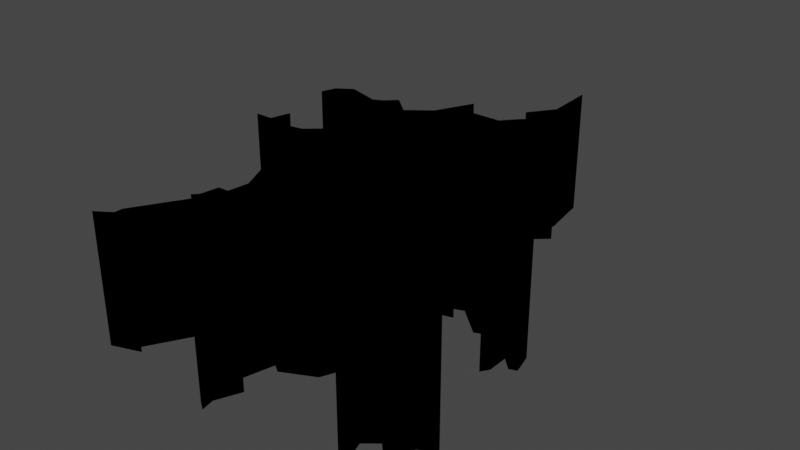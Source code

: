 # Source: GroundCrack.blend  (saved by Blender 3.3.6; exported with 4.5.12 LTS)
import bpy
from mathutils import Matrix  # noqa: F401  (used for matrix-valued properties, if any)

bpy.ops.wm.read_factory_settings(use_empty=True)
scene = bpy.context.scene
scene.name = 'Scene'

# ---- collections
col_collection = bpy.data.collections.new('Collection'); scene.collection.children.link(col_collection)
col_craquelure_svg = bpy.data.collections.new('craquelure.svg'); scene.collection.children.link(col_craquelure_svg)

# ---- materials (node trees are filled in below, after node groups)
mat_svgmat_001 = bpy.data.materials.new('SVGMat.001')
mat_svgmat_001.use_transparent_shadow = False
mat_svgmat_001.diffuse_color = (0.0, 0.0, 0.0, 1.0)

# ---- material node trees

# ---- world
world_world = bpy.data.worlds.new('World'); scene.world = world_world
world_world.use_nodes = True; world_world.node_tree.nodes.clear()
_N = world_world.node_tree.nodes; _L = world_world.node_tree.links
n0 = _N.new('ShaderNodeOutputWorld'); n0.name = 'World Output'; n0.location = (300, 300)
n1 = _N.new('ShaderNodeBackground'); n1.name = 'Background'; n1.location = (10, 300)
n1.inputs[0].default_value = (0.05088, 0.05088, 0.05088, 1.0)
_L.new(n1.outputs[0], n0.inputs[0])
n0.is_active_output = True
world_world.color = (0.05088, 0.05088, 0.05088)
world_world.use_sun_shadow = False
world_world.sun_shadow_jitter_overblur = 0.0

# ---- meshes
me_groundcrackwalls = bpy.data.meshes.new('GroundCrackWalls')
me_groundcrackwalls.from_pydata([(0.01075, 0.08396, 0.0), (0.004118, 0.07451, 0.0), (0.005971, 0.06778, 0.0), (-0.01011, 0.06225, 0.0), (-0.03744, 0.05545, 0.0), (-0.04162, 0.05162, 0.0), (-0.06122, 0.04894, 0.0), (-0.03095, 0.04032, 0.0), (-0.03319, 0.04054, 0.0), (-0.0349, 0.04098, 0.0), (-0.03553, 0.0402, 0.0), (-0.03016, 0.02994, 0.0), (-0.02466, 0.02017, 0.0), (-0.04512, 0.01391, 0.0), (-0.05458, 0.01211, 0.0), (-0.05359, 0.008238, 0.0), (-0.04131, 0.01014, 0.0), (-0.03089, 0.01582, 0.0), (-0.02716, 0.01485, 0.0), (-0.03564, -0.001229, 0.0), (-0.04132, -0.005972, 0.0), (-0.03474, -0.01159, 0.0), (-0.02712, -0.02774, 0.0), (-0.02806, -0.03524, 0.0), (-0.03185, -0.03532, 0.0), (-0.03281, -0.04191, 0.0), (-0.03464, -0.04381, 0.0), (-0.03185, -0.04477, 0.0), (-0.0423, -0.06281, 0.0), (-0.0423, -0.06562, 0.0), (-0.04773, -0.06928, 0.0), (-0.03755, -0.06561, 0.0), (-0.0403, -0.06465, 0.0), (-0.02906, -0.04489, 0.0), (-0.02764, -0.04442, 0.0), (-0.02522, -0.04381, 0.0), (-0.02253, -0.03779, 0.0), (-0.02138, -0.03547, 0.0), (-0.01385, -0.04948, 0.0), (-0.01109, -0.0477, 0.0), (-0.01107, -0.05141, 0.0), (-0.007252, -0.04767, 0.0), (-0.004358, -0.07123, 0.0), (-0.001585, -0.0731, 0.0), (-0.002503, -0.06844, 0.0), (-0.004365, -0.05606, 0.0), (-0.001529, -0.04484, 0.0), (0.01547, -0.03439, 0.0), (0.02472, -0.03902, 0.0), (0.02038, -0.03633, 0.0), (0.02064, -0.0358, 0.0), (0.04146, -0.05947, 0.0), (0.0419, -0.06201, 0.0), (0.04663, -0.05244, 0.0), (0.04845, -0.05432, 0.0), (0.05993, -0.05984, 0.0), (0.05527, -0.04855, 0.0), (0.06073, -0.04579, 0.0), (0.05429, -0.04668, 0.0), (0.02305, -0.008837, 0.0), (0.0146, -0.02764, 0.0), (0.007022, -0.03148, 0.0), (0.006981, -0.02111, 0.0), (0.009706, -0.02106, 0.0), (0.01074, -0.0002593, 0.0), (0.02243, 0.0106, 0.0), (0.03142, 0.008378, 0.0), (0.03349, 0.008253, 0.0), (0.0401, 0.01014, 0.0), (0.042, 0.01487, 0.0), (0.04662, 0.006577, 0.0), (0.05336, 0.006154, 0.0), (0.04289, 0.01601, 0.0), (0.04006, 0.0204, 0.0), (0.03726, 0.01391, 0.0), (0.03261, 0.01111, 0.0), (0.02668, 0.01586, 0.0), (0.02047, 0.0183, 0.0), (0.01739, 0.01586, 0.0), (0.004196, 0.01871, 0.0), (0.008795, 0.02618, 0.0), (0.007367, 0.03283, 0.0), (0.002293, 0.05543, 0.0), (0.0117, 0.04328, 0.0), (0.004132, 0.05841, 0.0), (0.007947, 0.07549, 0.0), (0.01161, 0.08215, 0.0), (0.0126, 0.08421, 0.0), (0.009903, 0.1024, 0.0), (0.0173, 0.07538, 0.0), (0.006537, 0.07365, 0.0), (0.01259, 0.07351, 0.0), (0.007914, 0.06695, 0.0), (-0.01482, 0.06976, 0.0), (-0.02145, 0.05557, 0.0), (0.001343, 0.06225, 0.0), (-0.02997, 0.04894, 0.0), (-0.03789, 0.05526, 0.0), (-0.04513, 0.0499, 0.0), (-0.05742, 0.05367, 0.0), (-0.0385, 0.05179, 0.0), (-0.03064, 0.04694, 0.0), (0.0117, 0.04516, 0.0), (-0.06315, 0.04985, 0.0), (-0.05742, 0.05085, 0.0), (-0.0451, 0.04705, 0.0), (-0.04037, 0.04894, 0.0), (-0.06495, 0.0443, 0.0), (-0.02524, 0.0442, 0.0), (-0.02993, 0.04048, 0.0), (0.02402, 0.04231, 0.0), (0.02297, 0.04047, 0.0), (-0.03586, 0.04148, 0.0), (0.03296, 0.03063, 0.0), (-0.02996, 0.02718, 0.0), (0.02212, 0.01952, 0.0), (0.01839, 0.01389, 0.0), (0.02306, 0.01575, 0.0), (-0.05837, 0.02142, 0.0), (-0.06025, 0.01398, 0.0), (-0.06689, 0.01392, 0.0), (-0.06129, 0.01016, 0.0), (0.02284, 0.01011, 0.0), (0.008879, 0.006335, 0.0), (0.03276, 0.007188, 0.0), (0.05242, 0.000862, 0.0), (0.05479, 0.00056, 0.0), (0.04867, 0.001596, 0.0), (0.05247, -0.002174, 0.0), (0.05513, -0.001263, 0.0), (0.04674, -0.008732, 0.0), (0.002259, -0.003132, 0.0), (0.04867, -0.005876, 0.0), (0.03723, -0.03716, 0.0), (0.009345, -0.02006, 0.0), (0.024, -0.0316, 0.0), (0.02731, -0.03508, 0.0), (0.01512, -0.03519, 0.0), (0.01927, -0.03818, 0.0), (0.01263, -0.041, 0.0), (0.03542, -0.04387, 0.0), (0.05146, -0.05045, 0.0), (0.001281, -0.04667, 0.0), (0.04484, -0.05139, 0.0), (0.06085, -0.04575, 0.0), (0.05337, -0.0514, 0.0), (0.0552, -0.05507, 0.0), (0.0392, -0.05426, 0.0), (0.04206, -0.05619, 0.0), (-0.007207, -0.059, 0.0), (0.04057, -0.05705, 0.0), (0.001219, -0.05991, 0.0), (0.04385, -0.0618, 0.0), (0.0534, -0.05998, 0.0), (-0.001606, -0.06183, 0.0), (0.04201, -0.0646, 0.0), (0.01075, 0.08396, -0.2285), (0.004118, 0.07451, -0.2285), (0.005971, 0.06778, -0.2285), (-0.01011, 0.06225, -0.2285), (-0.03744, 0.05545, -0.2285), (-0.04162, 0.05162, -0.2285), (-0.06122, 0.04894, -0.2285), (-0.03095, 0.04032, -0.2285), (-0.03319, 0.04054, -0.2285), (-0.0349, 0.04098, -0.2285), (-0.03553, 0.0402, -0.2285), (-0.03016, 0.02994, -0.2285), (-0.02466, 0.02017, -0.2285), (-0.04512, 0.01391, -0.2285), (-0.05458, 0.01211, -0.2285), (-0.05359, 0.008238, -0.2285), (-0.04131, 0.01014, -0.2285), (-0.03089, 0.01582, -0.2285), (-0.02716, 0.01485, -0.2285), (-0.03564, -0.001229, -0.2285), (-0.04132, -0.005972, -0.2285), (-0.03474, -0.01159, -0.2285), (-0.02712, -0.02774, -0.2285), (-0.02806, -0.03524, -0.2285), (-0.03185, -0.03532, -0.2285), (-0.03281, -0.04191, -0.2285), (-0.03464, -0.04381, -0.2285), (-0.03185, -0.04477, -0.2285), (-0.0423, -0.06281, -0.2285), (-0.0423, -0.06562, -0.2285), (-0.04773, -0.06928, -0.2285), (-0.03755, -0.06561, -0.2285), (-0.0403, -0.06465, -0.2285), (-0.02906, -0.04489, -0.2285), (-0.02764, -0.04442, -0.2285), (-0.02522, -0.04381, -0.2285), (-0.02253, -0.03779, -0.2285), (-0.02138, -0.03547, -0.2285), (-0.01385, -0.04948, -0.2285), (-0.01109, -0.0477, -0.2285), (-0.01107, -0.05141, -0.2285), (-0.007252, -0.04767, -0.2285), (-0.004358, -0.07123, -0.2285), (-0.001585, -0.0731, -0.2285), (-0.002503, -0.06844, -0.2285), (-0.004365, -0.05606, -0.2285), (-0.001529, -0.04484, -0.2285), (0.01547, -0.03439, -0.2285), (0.02472, -0.03902, -0.2285), (0.02038, -0.03633, -0.2285), (0.02064, -0.0358, -0.2285), (0.04146, -0.05947, -0.2285), (0.0419, -0.06201, -0.2285), (0.04663, -0.05244, -0.2285), (0.04845, -0.05432, -0.2285), (0.05993, -0.05984, -0.2285), (0.05527, -0.04855, -0.2285), (0.06073, -0.04579, -0.2285), (0.05429, -0.04668, -0.2285), (0.02305, -0.008837, -0.2285), (0.0146, -0.02764, -0.2285), (0.007022, -0.03148, -0.2285), (0.006981, -0.02111, -0.2285), (0.009706, -0.02106, -0.2285), (0.01074, -0.0002593, -0.2285), (0.02243, 0.0106, -0.2285), (0.03142, 0.008378, -0.2285), (0.03349, 0.008253, -0.2285), (0.0401, 0.01014, -0.2285), (0.042, 0.01487, -0.2285), (0.04662, 0.006577, -0.2285), (0.05336, 0.006154, -0.2285), (0.04289, 0.01601, -0.2285), (0.04006, 0.0204, -0.2285), (0.03726, 0.01391, -0.2285), (0.03261, 0.01111, -0.2285), (0.02668, 0.01586, -0.2285), (0.02047, 0.0183, -0.2285), (0.01739, 0.01586, -0.2285), (0.004196, 0.01871, -0.2285), (0.008795, 0.02618, -0.2285), (0.007367, 0.03283, -0.2285), (0.002293, 0.05543, -0.2285), (0.0117, 0.04328, -0.2285), (0.004132, 0.05841, -0.2285), (0.007947, 0.07549, -0.2285), (0.01161, 0.08215, -0.2285), (0.0126, 0.08421, -0.2285), (0.009903, 0.1024, -0.2285), (0.0173, 0.07538, -0.2285), (0.006537, 0.07365, -0.2285), (0.01259, 0.07351, -0.2285), (0.007914, 0.06695, -0.2285), (-0.01482, 0.06976, -0.2285), (-0.02145, 0.05557, -0.2285), (0.001343, 0.06225, -0.2285), (-0.02997, 0.04894, -0.2285), (-0.03789, 0.05526, -0.2285), (-0.04513, 0.0499, -0.2285), (-0.05742, 0.05367, -0.2285), (-0.0385, 0.05179, -0.2285), (-0.03064, 0.04694, -0.2285), (0.0117, 0.04516, -0.2285), (-0.06315, 0.04985, -0.2285), (-0.05742, 0.05085, -0.2285), (-0.0451, 0.04705, -0.2285), (-0.04037, 0.04894, -0.2285), (-0.06495, 0.0443, -0.2285), (-0.02524, 0.0442, -0.2285), (-0.02993, 0.04048, -0.2285), (0.02402, 0.04231, -0.2285), (0.02297, 0.04047, -0.2285), (-0.03586, 0.04148, -0.2285), (0.03296, 0.03063, -0.2285), (-0.02996, 0.02718, -0.2285), (0.02212, 0.01952, -0.2285), (0.01839, 0.01389, -0.2285), (0.02306, 0.01575, -0.2285), (-0.05837, 0.02142, -0.2285), (-0.06025, 0.01398, -0.2285), (-0.06689, 0.01392, -0.2285), (-0.06129, 0.01016, -0.2285), (0.02284, 0.01011, -0.2285), (0.008879, 0.006335, -0.2285), (0.03276, 0.007188, -0.2285), (0.05242, 0.000862, -0.2285), (0.05479, 0.00056, -0.2285), (0.04867, 0.001596, -0.2285), (0.05247, -0.002174, -0.2285), (0.05513, -0.001263, -0.2285), (0.04674, -0.008732, -0.2285), (0.002259, -0.003132, -0.2285), (0.04867, -0.005876, -0.2285), (0.03723, -0.03716, -0.2285), (0.009345, -0.02006, -0.2285), (0.024, -0.0316, -0.2285), (0.02731, -0.03508, -0.2285), (0.01512, -0.03519, -0.2285), (0.01927, -0.03818, -0.2285), (0.01263, -0.041, -0.2285), (0.03542, -0.04387, -0.2285), (0.05146, -0.05045, -0.2285), (0.001281, -0.04667, -0.2285), (0.04484, -0.05139, -0.2285), (0.06085, -0.04575, -0.2285), (0.05337, -0.0514, -0.2285), (0.0552, -0.05507, -0.2285), (0.0392, -0.05426, -0.2285), (0.04206, -0.05619, -0.2285), (-0.007207, -0.059, -0.2285), (0.04057, -0.05705, -0.2285), (0.001219, -0.05991, -0.2285), (0.04385, -0.0618, -0.2285), (0.0534, -0.05998, -0.2285), (-0.001606, -0.06183, -0.2285), (0.04201, -0.0646, -0.2285)], [], [(156, 243, 244), (156, 242, 243), (157, 242, 156), (157, 241, 242), (157, 245, 241), (157, 247, 245), (246, 247, 157), (158, 245, 247), (158, 248, 245), (250, 159, 249), (251, 248, 158), (251, 240, 248), (253, 252, 160), (239, 240, 238), (253, 256, 252), (161, 256, 253), (257, 252, 256), (239, 258, 240), (259, 260, 255), (260, 254, 255), (254, 256, 161), (261, 254, 260), (254, 262, 256), (259, 162, 260), (261, 262, 254), (263, 162, 259), (239, 266, 258), (267, 266, 239), (166, 165, 268), (166, 164, 165), (269, 266, 267), (166, 163, 164), (169, 168, 270), (234, 271, 233), (234, 232, 271), (230, 228, 229), (273, 231, 232), (169, 172, 173), (230, 225, 228), (275, 170, 274), (276, 170, 275), (170, 172, 169), (231, 225, 230), (231, 224, 225), (276, 172, 170), (277, 172, 276), (222, 231, 273), (226, 228, 225), (222, 224, 231), (277, 171, 172), (222, 280, 224), (226, 281, 228), (226, 283, 281), (281, 282, 227), (284, 281, 283), (284, 282, 281), (284, 285, 282), (286, 283, 226), (220, 175, 176, 177, 287), (286, 288, 283), (272, 273, 232, 234, 235, 173, 174, 175, 220, 279, 278, 221), (178, 287, 177), (178, 290, 287), (216, 289, 215), (178, 218, 290), (218, 219, 290), (217, 291, 216), (291, 289, 216), (292, 289, 291), (203, 206, 291), (203, 205, 206), (294, 205, 203), (180, 192, 193), (181, 192, 180), (294, 204, 205), (181, 191, 192), (296, 289, 292), (182, 191, 181), (296, 297, 289), (202, 298, 295), (299, 297, 296), (182, 190, 191), (183, 190, 182), (183, 189, 190), (214, 212, 300), (169, 173, 235, 236, 237, 238, 240, 251, 159, 250, 252, 257, 264, 265, 163, 166, 167, 168), (195, 197, 193, 194), (197, 201, 202), (297, 212, 214), (195, 196, 197), (297, 301, 212), (183, 188, 189), (299, 301, 297), (299, 209, 301), (209, 302, 301), (184, 188, 183), (210, 302, 209), (303, 209, 299), (303, 304, 209), (305, 201, 197), (306, 304, 303), (210, 211, 302), (305, 307, 201), (306, 308, 304), (309, 211, 210), (207, 308, 306), (310, 307, 305), (208, 308, 207), (208, 311, 308), (310, 200, 307), (185, 188, 184), (185, 187, 188), (186, 187, 185), (198, 200, 310), (198, 199, 200), (217, 218, 178, 179, 180, 193, 197, 202, 295, 293, 203, 291), (30, 31, 187, 186), (138, 48, 204, 294), (82, 83, 239, 238), (103, 107, 263, 259), (43, 44, 200, 199), (81, 82, 238, 237), (105, 106, 262, 261), (42, 43, 199, 198), (8, 9, 165, 164), (101, 108, 264, 257), (87, 88, 244, 243), (7, 8, 164, 163), (108, 109, 265, 264), (88, 0, 156, 244), (10, 11, 167, 166), (110, 102, 258, 266), (46, 142, 298, 202), (80, 81, 237, 236), (14, 118, 274, 170), (79, 80, 236, 235), (111, 113, 269, 267), (11, 12, 168, 167), (113, 110, 266, 269), (144, 57, 213, 300), (72, 73, 229, 228), (116, 117, 273, 272), (144, 58, 214, 300), (78, 79, 235, 234), (65, 116, 272, 221), (118, 119, 275, 274), (89, 85, 241, 245), (56, 144, 300, 212), (77, 78, 234, 233), (119, 120, 276, 275), (73, 74, 230, 229), (120, 121, 277, 276), (1, 90, 246, 157), (75, 76, 232, 231), (123, 122, 278, 279), (91, 2, 158, 247), (16, 17, 173, 172), (17, 18, 174, 173), (117, 66, 222, 273), (13, 14, 170, 169), (127, 128, 284, 283), (3, 93, 249, 159), (74, 75, 231, 230), (122, 65, 221, 278), (58, 141, 297, 214), (68, 69, 225, 224), (2, 95, 251, 158), (69, 70, 226, 225), (129, 126, 282, 285), (145, 56, 212, 301), (15, 16, 172, 171), (121, 15, 171, 277), (84, 92, 248, 240), (18, 19, 175, 174), (124, 68, 224, 280), (128, 129, 285, 284), (95, 3, 159, 251), (19, 20, 176, 175), (66, 124, 280, 222), (132, 127, 283, 288), (20, 21, 177, 176), (124, 67, 223, 280), (130, 132, 288, 286), (4, 97, 253, 160), (21, 22, 178, 177), (125, 72, 228, 281), (134, 131, 287, 290), (96, 4, 160, 252), (59, 60, 216, 215), (62, 63, 219, 218), (64, 123, 279, 220), (135, 136, 292, 291), (97, 5, 161, 253), (148, 53, 209, 304), (61, 62, 218, 217), (71, 125, 281, 227), (41, 149, 305, 197), (60, 61, 217, 216), (126, 71, 227, 282), (139, 137, 293, 295), (55, 146, 302, 211), (22, 23, 179, 178), (136, 140, 296, 292), (102, 84, 240, 258), (23, 24, 180, 179), (70, 130, 286, 226), (5, 98, 254, 161), (151, 45, 201, 307), (49, 50, 206, 205), (36, 37, 193, 192), (131, 64, 220, 287), (141, 133, 289, 297), (6, 104, 260, 162), (54, 153, 309, 210), (90, 91, 247, 246), (24, 25, 181, 180), (142, 139, 295, 298), (107, 6, 162, 263), (150, 51, 207, 306), (92, 89, 245, 248), (48, 49, 205, 204), (133, 59, 215, 289), (140, 143, 299, 296), (93, 94, 250, 249), (35, 36, 192, 191), (83, 111, 267, 239), (153, 55, 211, 309), (25, 26, 182, 181), (112, 10, 166, 268), (94, 96, 252, 250), (34, 35, 191, 190), (9, 112, 268, 165), (26, 27, 183, 182), (63, 134, 290, 219), (146, 145, 301, 302), (52, 155, 311, 208), (33, 34, 190, 189), (143, 147, 303, 299), (45, 46, 202, 201), (109, 7, 163, 265), (44, 151, 307, 200), (98, 99, 255, 254), (37, 38, 194, 193), (147, 150, 306, 303), (100, 101, 257, 256), (38, 39, 195, 194), (114, 13, 169, 270), (39, 40, 196, 195), (152, 148, 304, 308), (12, 114, 270, 168), (154, 42, 198, 310), (99, 103, 259, 255), (40, 41, 197, 196), (50, 135, 291, 206), (32, 33, 189, 188), (137, 47, 203, 293), (27, 28, 184, 183), (149, 154, 310, 305), (115, 77, 233, 271), (53, 54, 210, 209), (51, 52, 208, 207), (155, 152, 308, 311), (104, 105, 261, 260), (28, 29, 185, 184), (47, 138, 294, 203), (86, 87, 243, 242), (31, 32, 188, 187), (0, 1, 157, 156), (76, 115, 271, 232), (29, 30, 186, 185), (85, 86, 242, 241), (106, 100, 256, 262)])
_uv = me_groundcrackwalls.uv_layers.new(name='UVMap')
_uv.uv.foreach_set('vector', [0.01263, 0.0, 0.9877, 0.0, 1.297, 0.0, 0.01263, 0.0, 0.9839, 0.0, 0.9877, 0.0, 0.01368, 0.0, 0.9839, 0.0, 0.01263, 0.0, 0.01368, 0.0, 0.9753, 0.0, 0.9839, 0.0, 0.01368, 0.0, 0.9684, 0.0, 0.9753, 0.0, 0.01368, 0.0, 0.01578, 0.0, 0.9684, 0.0, 0.01473, 0.0, 0.01578, 0.0, 0.01368, 0.0, 0.01975, 0.0, 0.9684, 0.0, 0.01578, 0.0, 0.01975, 0.0, 0.9674, 0.0, 0.9684, 0.0, 0.04419, 0.0, 0.02998, 0.0, 0.04314, 0.0, 0.02893, 0.0, 0.9674, 0.0, 0.01975, 0.0, 0.02893, 0.0, 0.9663, 0.0, 0.9674, 0.0, 0.0671, 0.0, 0.05734, 0.0, 0.06505, 0.0, 0.9316, 0.0, 0.9663, 0.0, 0.919, 0.0, 0.0671, 0.0, 0.1036, 0.0, 0.05734, 0.0, 0.0768, 0.0, 0.1036, 0.0, 0.0671, 0.0, 0.1079, 0.0, 0.05734, 0.0, 0.1036, 0.0, 0.9316, 0.0, 0.9653, 0.0, 0.9663, 0.0, 0.07996, 0.0, 0.1005, 0.0, 0.07891, 0.0, 0.1005, 0.0, 0.07785, 0.0, 0.07891, 0.0, 0.07785, 0.0, 0.1036, 0.0, 0.0768, 0.0, 0.1015, 0.0, 0.07785, 0.0, 0.1005, 0.0, 0.07785, 0.0, 0.1026, 0.0, 0.1036, 0.0, 0.07996, 0.0, 0.09942, 0.0, 0.1005, 0.0, 0.1015, 0.0, 0.1026, 0.0, 0.07785, 0.0, 0.08668, 0.0, 0.09942, 0.0, 0.07996, 0.0, 0.9316, 0.0, 0.9521, 0.0, 0.9653, 0.0, 0.9327, 0.0, 0.9521, 0.0, 0.9316, 0.0, 0.1377, 0.0, 0.1296, 0.0, 0.1362, 0.0, 0.1377, 0.0, 0.1276, 0.0, 0.1296, 0.0, 0.9393, 0.0, 0.9521, 0.0, 0.9327, 0.0, 0.1377, 0.0, 0.1252, 0.0, 0.1276, 0.0, 0.1631, 0.0, 0.1506, 0.0, 0.162, 0.0, 0.8874, 0.0, 0.8748, 0.0, 0.8798, 0.0, 0.8874, 0.0, 0.869, 0.0, 0.8748, 0.0, 0.8553, 0.0, 0.8389, 0.0, 0.8427, 0.0, 0.7476, 0.0, 0.8622, 0.0, 0.869, 0.0, 0.1631, 0.0, 0.1994, 0.0, 0.2004, 0.0, 0.8553, 0.0, 0.7806, 0.0, 0.8389, 0.0, 0.1952, 0.0, 0.1698, 0.0, 0.1825, 0.0, 0.1962, 0.0, 0.1698, 0.0, 0.1952, 0.0, 0.1698, 0.0, 0.1994, 0.0, 0.1631, 0.0, 0.8622, 0.0, 0.7806, 0.0, 0.8553, 0.0, 0.8622, 0.0, 0.7682, 0.0, 0.7806, 0.0, 0.1962, 0.0, 0.1994, 0.0, 0.1698, 0.0, 0.1973, 0.0, 0.1994, 0.0, 0.1962, 0.0, 0.7595, 0.0, 0.8622, 0.0, 0.7476, 0.0, 0.7938, 0.0, 0.8389, 0.0, 0.7806, 0.0, 0.7595, 0.0, 0.7682, 0.0, 0.8622, 0.0, 0.1973, 0.0, 0.1983, 0.0, 0.1994, 0.0, 0.7595, 0.0, 0.7605, 0.0, 0.7682, 0.0, 0.7938, 0.0, 0.8301, 0.0, 0.8389, 0.0, 0.7938, 0.0, 0.7969, 0.0, 0.8301, 0.0, 0.8301, 0.0, 0.8092, 0.0, 0.8173, 0.0, 0.798, 0.0, 0.8301, 0.0, 0.7969, 0.0, 0.798, 0.0, 0.8092, 0.0, 0.8301, 0.0, 0.798, 0.0, 0.805, 0.0, 0.8092, 0.0, 0.7948, 0.0, 0.7969, 0.0, 0.7938, 0.0, 0.7033, 0.0, 0.2199, 0.0, 0.2209, 0.0, 0.2341, 0.0, 0.6907, 0.0, 0.7948, 0.0, 0.7959, 0.0, 0.7969, 0.0, 0.7411, 0.0, 0.7476, 0.0, 0.869, 0.0, 0.8874, 0.0, 0.8937, 0.0, 0.2004, 0.0, 0.2072, 0.0, 0.2199, 0.0, 0.7033, 0.0, 0.7159, 0.0, 0.7291, 0.0, 0.7316, 0.0, 0.2351, 0.0, 0.6907, 0.0, 0.2341, 0.0, 0.2351, 0.0, 0.6797, 0.0, 0.6907, 0.0, 0.6518, 0.0, 0.6376, 0.0, 0.6386, 0.0, 0.2351, 0.0, 0.6712, 0.0, 0.6797, 0.0, 0.6712, 0.0, 0.6777, 0.0, 0.6797, 0.0, 0.6586, 0.0, 0.5166, 0.0, 0.6518, 0.0, 0.5166, 0.0, 0.6376, 0.0, 0.6518, 0.0, 0.521, 0.0, 0.6376, 0.0, 0.5166, 0.0, 0.4834, 0.0, 0.5065, 0.0, 0.5166, 0.0, 0.4834, 0.0, 0.5041, 0.0, 0.5065, 0.0, 0.4845, 0.0, 0.5041, 0.0, 0.4834, 0.0, 0.243, 0.0, 0.3369, 0.0, 0.3414, 0.0, 0.2557, 0.0, 0.3369, 0.0, 0.243, 0.0, 0.4845, 0.0, 0.4913, 0.0, 0.5041, 0.0, 0.2557, 0.0, 0.3346, 0.0, 0.3369, 0.0, 0.5292, 0.0, 0.6376, 0.0, 0.521, 0.0, 0.2625, 0.0, 0.3346, 0.0, 0.2557, 0.0, 0.5292, 0.0, 0.6365, 0.0, 0.6376, 0.0, 0.4566, 0.0, 0.4692, 0.0, 0.4703, 0.0, 0.5302, 0.0, 0.6365, 0.0, 0.5292, 0.0, 0.2625, 0.0, 0.3269, 0.0, 0.3346, 0.0, 0.2751, 0.0, 0.3269, 0.0, 0.2625, 0.0, 0.2751, 0.0, 0.3223, 0.0, 0.3269, 0.0, 0.6355, 0.0, 0.616, 0.0, 0.6096, 0.0, 0.1631, 0.0, 0.2004, 0.0, 0.8937, 0.0, 0.9063, 0.0, 0.9102, 0.0, 0.919, 0.0, 0.9663, 0.0, 0.02893, 0.0, 0.02998, 0.0, 0.04419, 0.0, 0.05734, 0.0, 0.1079, 0.0, 0.1168, 0.0, 0.1236, 0.0, 0.1252, 0.0, 0.1377, 0.0, 0.1433, 0.0, 0.1506, 0.0, 0.3667, 0.0, 0.386, 0.0, 0.3414, 0.0, 0.3541, 0.0, 0.386, 0.0, 0.4503, 0.0, 0.4566, 0.0, 0.6365, 0.0, 0.616, 0.0, 0.6355, 0.0, 0.3667, 0.0, 0.3793, 0.0, 0.386, 0.0, 0.6365, 0.0, 0.6149, 0.0, 0.616, 0.0, 0.2751, 0.0, 0.3156, 0.0, 0.3223, 0.0, 0.5302, 0.0, 0.6149, 0.0, 0.6365, 0.0, 0.5302, 0.0, 0.5819, 0.0, 0.6149, 0.0, 0.5819, 0.0, 0.6139, 0.0, 0.6149, 0.0, 0.2883, 0.0, 0.3156, 0.0, 0.2751, 0.0, 0.586, 0.0, 0.6139, 0.0, 0.5819, 0.0, 0.5371, 0.0, 0.5819, 0.0, 0.5302, 0.0, 0.5371, 0.0, 0.5755, 0.0, 0.5819, 0.0, 0.3987, 0.0, 0.4503, 0.0, 0.386, 0.0, 0.5443, 0.0, 0.5755, 0.0, 0.5371, 0.0, 0.586, 0.0, 0.6012, 0.0, 0.6139, 0.0, 0.3987, 0.0, 0.4438, 0.0, 0.4503, 0.0, 0.5443, 0.0, 0.5627, 0.0, 0.5755, 0.0, 0.5945, 0.0, 0.6012, 0.0, 0.586, 0.0, 0.5466, 0.0, 0.5627, 0.0, 0.5443, 0.0, 0.4056, 0.0, 0.4438, 0.0, 0.3987, 0.0, 0.549, 0.0, 0.5627, 0.0, 0.5466, 0.0, 0.549, 0.0, 0.556, 0.0, 0.5627, 0.0, 0.4056, 0.0, 0.4371, 0.0, 0.4438, 0.0, 0.2893, 0.0, 0.3156, 0.0, 0.2883, 0.0, 0.2893, 0.0, 0.3088, 0.0, 0.3156, 0.0, 0.296, 0.0, 0.3088, 0.0, 0.2893, 0.0, 0.4182, 0.0, 0.4371, 0.0, 0.4056, 0.0, 0.4182, 0.0, 0.4246, 0.0, 0.4371, 0.0, 0.6586, 0.0, 0.6712, 0.0, 0.2351, 0.0, 0.2362, 0.0, 0.243, 0.0, 0.3414, 0.0, 0.386, 0.0, 0.4566, 0.0, 0.4703, 0.0, 0.4763, 0.0, 0.4834, 0.0, 0.5166, 0.0, 0.296, 0.0, 0.3088, 0.0, 0.3088, 0.0, 0.296, 0.0, 0.4845, 0.0, 0.4913, 0.0, 0.4913, 0.0, 0.4845, 0.0, 0.919, 0.0, 0.9316, 0.0, 0.9316, 0.0, 0.919, 0.0, 0.07996, 0.0, 0.08668, 0.0, 0.08668, 0.0, 0.07996, 0.0, 0.4246, 0.0, 0.4371, 0.0, 0.4371, 0.0, 0.4246, 0.0, 0.9102, 0.0, 0.919, 0.0, 0.919, 0.0, 0.9102, 0.0, 0.1015, 0.0, 0.1026, 0.0, 0.1026, 0.0, 0.1015, 0.0, 0.4182, 0.0, 0.4246, 0.0, 0.4246, 0.0, 0.4182, 0.0, 0.1276, 0.0, 0.1296, 0.0, 0.1296, 0.0, 0.1276, 0.0, 0.1079, 0.0, 0.1168, 0.0, 0.1168, 0.0, 0.1079, 0.0, 0.9877, 0.0, 1.297, 0.0, 1.297, 0.0, 0.9877, 0.0, 0.1252, 0.0, 0.1276, 0.0, 0.1276, 0.0, 0.1252, 0.0, 0.1168, 0.0, 0.1236, 0.0, 0.1236, 0.0, 0.1168, 0.0, 1.297, 0.0, 0.01263, 0.0, 0.01263, 0.0, 1.297, 0.0, 0.1377, 0.0, 0.1433, 0.0, 0.1433, 0.0, 0.1377, 0.0, 0.9521, 0.0, 0.9653, 0.0, 0.9653, 0.0, 0.9521, 0.0, 0.4566, 0.0, 0.4692, 0.0, 0.4692, 0.0, 0.4566, 0.0, 0.9063, 0.0, 0.9102, 0.0, 0.9102, 0.0, 0.9063, 0.0, 0.1698, 0.0, 0.1825, 0.0, 0.1825, 0.0, 0.1698, 0.0, 0.8937, 0.0, 0.9063, 0.0, 0.9063, 0.0, 0.8937, 0.0, 0.9327, 0.0, 0.9393, 0.0, 0.9393, 0.0, 0.9327, 0.0, 0.1433, 0.0, 0.1506, 0.0, 0.1506, 0.0, 0.1433, 0.0, 0.9393, 0.0, 0.9521, 0.0, 0.9521, 0.0, 0.9393, 0.0, 0.0, 0.0, 0.0, 0.0, 0.0, 0.0, 0.0, 0.0, 0.8389, 0.0, 0.8427, 0.0, 0.8427, 0.0, 0.8389, 0.0, 0.7411, 0.0, 0.7476, 0.0, 0.7476, 0.0, 0.7411, 0.0, 0.6096, 0.0, 0.6355, 0.0, 0.6355, 0.0, 0.6096, 0.0, 0.8874, 0.0, 0.8937, 0.0, 0.8937, 0.0, 0.8874, 0.0, 0.7316, 0.0, 0.7411, 0.0, 0.7411, 0.0, 0.7316, 0.0, 0.1825, 0.0, 0.1952, 0.0, 0.1952, 0.0, 0.1825, 0.0, 0.9684, 0.0, 0.9753, 0.0, 0.9753, 0.0, 0.9684, 0.0, 0.616, 0.0, 0.6096, 0.0, 0.6096, 0.0, 0.616, 0.0, 0.8798, 0.0, 0.8874, 0.0, 0.8874, 0.0, 0.8798, 0.0, 0.1952, 0.0, 0.1962, 0.0, 0.1962, 0.0, 0.1952, 0.0, 0.8427, 0.0, 0.8553, 0.0, 0.8553, 0.0, 0.8427, 0.0, 0.1962, 0.0, 0.1973, 0.0, 0.1973, 0.0, 0.1962, 0.0, 0.01368, 0.0, 0.01473, 0.0, 0.01473, 0.0, 0.01368, 0.0, 0.8622, 0.0, 0.869, 0.0, 0.869, 0.0, 0.8622, 0.0, 0.7159, 0.0, 0.7291, 0.0, 0.7291, 0.0, 0.7159, 0.0, 0.01578, 0.0, 0.01975, 0.0, 0.01975, 0.0, 0.01578, 0.0, 0.1994, 0.0, 0.2004, 0.0, 0.2004, 0.0, 0.1994, 0.0, 0.2004, 0.0, 0.2072, 0.0, 0.2072, 0.0, 0.2004, 0.0, 0.7476, 0.0, 0.7595, 0.0, 0.7595, 0.0, 0.7476, 0.0, 0.1631, 0.0, 0.1698, 0.0, 0.1698, 0.0, 0.1631, 0.0, 0.7969, 0.0, 0.798, 0.0, 0.798, 0.0, 0.7969, 0.0, 0.02998, 0.0, 0.04314, 0.0, 0.04314, 0.0, 0.02998, 0.0, 0.8553, 0.0, 0.8622, 0.0, 0.8622, 0.0, 0.8553, 0.0, 0.7291, 0.0, 0.7316, 0.0, 0.7316, 0.0, 0.7291, 0.0, 0.6355, 0.0, 0.6365, 0.0, 0.6365, 0.0, 0.6355, 0.0, 0.7682, 0.0, 0.7806, 0.0, 0.7806, 0.0, 0.7682, 0.0, 0.01975, 0.0, 0.02893, 0.0, 0.02893, 0.0, 0.01975, 0.0, 0.7806, 0.0, 0.7938, 0.0, 0.7938, 0.0, 0.7806, 0.0, 0.805, 0.0, 0.8092, 0.0, 0.8092, 0.0, 0.805, 0.0, 0.6149, 0.0, 0.616, 0.0, 0.616, 0.0, 0.6149, 0.0, 0.1983, 0.0, 0.1994, 0.0, 0.1994, 0.0, 0.1983, 0.0, 0.1973, 0.0, 0.1983, 0.0, 0.1983, 0.0, 0.1973, 0.0, 0.9663, 0.0, 0.9674, 0.0, 0.9674, 0.0, 0.9663, 0.0, 0.2072, 0.0, 0.2199, 0.0, 0.2199, 0.0, 0.2072, 0.0, 0.7605, 0.0, 0.7682, 0.0, 0.7682, 0.0, 0.7605, 0.0, 0.798, 0.0, 0.805, 0.0, 0.805, 0.0, 0.798, 0.0, 0.02893, 0.0, 0.02998, 0.0, 0.02998, 0.0, 0.02893, 0.0, 0.2199, 0.0, 0.2209, 0.0, 0.2209, 0.0, 0.2199, 0.0, 0.7595, 0.0, 0.7605, 0.0, 0.7605, 0.0, 0.7595, 0.0, 0.7959, 0.0, 0.7969, 0.0, 0.7969, 0.0, 0.7959, 0.0, 0.2209, 0.0, 0.2341, 0.0, 0.2341, 0.0, 0.2209, 0.0, 0.0, 0.0, 0.0, 0.0, 0.0, 0.0, 0.0, 0.0, 0.7948, 0.0, 0.7959, 0.0, 0.7959, 0.0, 0.7948, 0.0, 0.06505, 0.0, 0.0671, 0.0, 0.0671, 0.0, 0.06505, 0.0, 0.2341, 0.0, 0.2351, 0.0, 0.2351, 0.0, 0.2341, 0.0, 0.8301, 0.0, 0.8389, 0.0, 0.8389, 0.0, 0.8301, 0.0, 0.6797, 0.0, 0.6907, 0.0, 0.6907, 0.0, 0.6797, 0.0, 0.05734, 0.0, 0.06505, 0.0, 0.06505, 0.0, 0.05734, 0.0, 0.6386, 0.0, 0.6518, 0.0, 0.6518, 0.0, 0.6386, 0.0, 0.6712, 0.0, 0.6777, 0.0, 0.6777, 0.0, 0.6712, 0.0, 0.7033, 0.0, 0.7159, 0.0, 0.7159, 0.0, 0.7033, 0.0, 0.5166, 0.0, 0.521, 0.0, 0.521, 0.0, 0.5166, 0.0, 0.0671, 0.0, 0.0768, 0.0, 0.0768, 0.0, 0.0671, 0.0, 0.5755, 0.0, 0.5819, 0.0, 0.5819, 0.0, 0.5755, 0.0, 0.6586, 0.0, 0.6712, 0.0, 0.6712, 0.0, 0.6586, 0.0, 0.8173, 0.0, 0.8301, 0.0, 0.8301, 0.0, 0.8173, 0.0, 0.386, 0.0, 0.3987, 0.0, 0.3987, 0.0, 0.386, 0.0, 0.6518, 0.0, 0.6586, 0.0, 0.6586, 0.0, 0.6518, 0.0, 0.8092, 0.0, 0.8173, 0.0, 0.8173, 0.0, 0.8092, 0.0, 0.4703, 0.0, 0.4763, 0.0, 0.4763, 0.0, 0.4703, 0.0, 0.6012, 0.0, 0.6139, 0.0, 0.6139, 0.0, 0.6012, 0.0, 0.2351, 0.0, 0.2362, 0.0, 0.2362, 0.0, 0.2351, 0.0, 0.521, 0.0, 0.5292, 0.0, 0.5292, 0.0, 0.521, 0.0, 0.9653, 0.0, 0.9663, 0.0, 0.9663, 0.0, 0.9653, 0.0, 0.2362, 0.0, 0.243, 0.0, 0.243, 0.0, 0.2362, 0.0, 0.7938, 0.0, 0.7948, 0.0, 0.7948, 0.0, 0.7938, 0.0, 0.0768, 0.0, 0.07785, 0.0, 0.07785, 0.0, 0.0768, 0.0, 0.4438, 0.0, 0.4503, 0.0, 0.4503, 0.0, 0.4438, 0.0, 0.5041, 0.0, 0.5065, 0.0, 0.5065, 0.0, 0.5041, 0.0, 0.3369, 0.0, 0.3414, 0.0, 0.3414, 0.0, 0.3369, 0.0, 0.6907, 0.0, 0.7033, 0.0, 0.7033, 0.0, 0.6907, 0.0, 0.6365, 0.0, 0.6376, 0.0, 0.6376, 0.0, 0.6365, 0.0, 0.09942, 0.0, 0.1005, 0.0, 0.1005, 0.0, 0.09942, 0.0, 0.586, 0.0, 0.5945, 0.0, 0.5945, 0.0, 0.586, 0.0, 0.01473, 0.0, 0.01578, 0.0, 0.01578, 0.0, 0.01473, 0.0, 0.243, 0.0, 0.2557, 0.0, 0.2557, 0.0, 0.243, 0.0, 0.4692, 0.0, 0.4703, 0.0, 0.4703, 0.0, 0.4692, 0.0, 0.08668, 0.0, 0.09942, 0.0, 0.09942, 0.0, 0.08668, 0.0, 0.5443, 0.0, 0.5466, 0.0, 0.5466, 0.0, 0.5443, 0.0, 0.9674, 0.0, 0.9684, 0.0, 0.9684, 0.0, 0.9674, 0.0, 0.4913, 0.0, 0.5041, 0.0, 0.5041, 0.0, 0.4913, 0.0, 0.6376, 0.0, 0.6386, 0.0, 0.6386, 0.0, 0.6376, 0.0, 0.5292, 0.0, 0.5302, 0.0, 0.5302, 0.0, 0.5292, 0.0, 0.04314, 0.0, 0.04419, 0.0, 0.04419, 0.0, 0.04314, 0.0, 0.3346, 0.0, 0.3369, 0.0, 0.3369, 0.0, 0.3346, 0.0, 0.9316, 0.0, 0.9327, 0.0, 0.9327, 0.0, 0.9316, 0.0, 0.5945, 0.0, 0.6012, 0.0, 0.6012, 0.0, 0.5945, 0.0, 0.2557, 0.0, 0.2625, 0.0, 0.2625, 0.0, 0.2557, 0.0, 0.1362, 0.0, 0.1377, 0.0, 0.1377, 0.0, 0.1362, 0.0, 0.04419, 0.0, 0.05734, 0.0, 0.05734, 0.0, 0.04419, 0.0, 0.3269, 0.0, 0.3346, 0.0, 0.3346, 0.0, 0.3269, 0.0, 0.1296, 0.0, 0.1362, 0.0, 0.1362, 0.0, 0.1296, 0.0, 0.2625, 0.0, 0.2751, 0.0, 0.2751, 0.0, 0.2625, 0.0, 0.6777, 0.0, 0.6797, 0.0, 0.6797, 0.0, 0.6777, 0.0, 0.6139, 0.0, 0.6149, 0.0, 0.6149, 0.0, 0.6139, 0.0, 0.549, 0.0, 0.556, 0.0, 0.556, 0.0, 0.549, 0.0, 0.3223, 0.0, 0.3269, 0.0, 0.3269, 0.0, 0.3223, 0.0, 0.5302, 0.0, 0.5371, 0.0, 0.5371, 0.0, 0.5302, 0.0, 0.4503, 0.0, 0.4566, 0.0, 0.4566, 0.0, 0.4503, 0.0, 0.1236, 0.0, 0.1252, 0.0, 0.1252, 0.0, 0.1236, 0.0, 0.4371, 0.0, 0.4438, 0.0, 0.4438, 0.0, 0.4371, 0.0, 0.07785, 0.0, 0.07891, 0.0, 0.07891, 0.0, 0.07785, 0.0, 0.3414, 0.0, 0.3541, 0.0, 0.3541, 0.0, 0.3414, 0.0, 0.5371, 0.0, 0.5443, 0.0, 0.5443, 0.0, 0.5371, 0.0, 0.1036, 0.0, 0.1079, 0.0, 0.1079, 0.0, 0.1036, 0.0, 0.3541, 0.0, 0.3667, 0.0, 0.3667, 0.0, 0.3541, 0.0, 0.162, 0.0, 0.1631, 0.0, 0.1631, 0.0, 0.162, 0.0, 0.3667, 0.0, 0.3793, 0.0, 0.3793, 0.0, 0.3667, 0.0, 0.5627, 0.0, 0.5755, 0.0, 0.5755, 0.0, 0.5627, 0.0, 0.1506, 0.0, 0.162, 0.0, 0.162, 0.0, 0.1506, 0.0, 0.4056, 0.0, 0.4182, 0.0, 0.4182, 0.0, 0.4056, 0.0, 0.07891, 0.0, 0.07996, 0.0, 0.07996, 0.0, 0.07891, 0.0, 0.3793, 0.0, 0.386, 0.0, 0.386, 0.0, 0.3793, 0.0, 0.5065, 0.0, 0.5166, 0.0, 0.5166, 0.0, 0.5065, 0.0, 0.3156, 0.0, 0.3223, 0.0, 0.3223, 0.0, 0.3156, 0.0, 0.4763, 0.0, 0.4834, 0.0, 0.4834, 0.0, 0.4763, 0.0, 0.2751, 0.0, 0.2883, 0.0, 0.2883, 0.0, 0.2751, 0.0, 0.3987, 0.0, 0.4056, 0.0, 0.4056, 0.0, 0.3987, 0.0, 0.8748, 0.0, 0.8798, 0.0, 0.8798, 0.0, 0.8748, 0.0, 0.5819, 0.0, 0.586, 0.0, 0.586, 0.0, 0.5819, 0.0, 0.5466, 0.0, 0.549, 0.0, 0.549, 0.0, 0.5466, 0.0, 0.556, 0.0, 0.5627, 0.0, 0.5627, 0.0, 0.556, 0.0, 0.1005, 0.0, 0.1015, 0.0, 0.1015, 0.0, 0.1005, 0.0, 0.2883, 0.0, 0.2893, 0.0, 0.2893, 0.0, 0.2883, 0.0, 0.4834, 0.0, 0.4845, 0.0, 0.4845, 0.0, 0.4834, 0.0, 0.9839, 0.0, 0.9877, 0.0, 0.9877, 0.0, 0.9839, 0.0, 0.3088, 0.0, 0.3156, 0.0, 0.3156, 0.0, 0.3088, 0.0, 0.01263, 0.0, 0.01368, 0.0, 0.01368, 0.0, 0.01263, 0.0, 0.869, 0.0, 0.8748, 0.0, 0.8748, 0.0, 0.869, 0.0, 0.2893, 0.0, 0.296, 0.0, 0.296, 0.0, 0.2893, 0.0, 0.9753, 0.0, 0.9839, 0.0, 0.9839, 0.0, 0.9753, 0.0, 0.1026, 0.0, 0.1036, 0.0, 0.1036, 0.0, 0.1026, 0.0])
me_groundcrackwalls.materials.append(mat_svgmat_001)
me_groundcrackwalls.update()
me_groundcracktop = bpy.data.meshes.new('GroundCrackTop')
me_groundcracktop.from_pydata([(0.01075, 0.08396, 0.0), (0.004118, 0.07451, 0.0), (0.005971, 0.06778, 0.0), (-0.01011, 0.06225, 0.0), (-0.03744, 0.05545, 0.0), (-0.04162, 0.05162, 0.0), (-0.06122, 0.04894, 0.0), (-0.03095, 0.04032, 0.0), (-0.03319, 0.04054, 0.0), (-0.0349, 0.04098, 0.0), (-0.03553, 0.0402, 0.0), (-0.03016, 0.02994, 0.0), (-0.02466, 0.02017, 0.0), (-0.04512, 0.01391, 0.0), (-0.05458, 0.01211, 0.0), (-0.05359, 0.008238, 0.0), (-0.04131, 0.01014, 0.0), (-0.03089, 0.01582, 0.0), (-0.02716, 0.01485, 0.0), (-0.03564, -0.001229, 0.0), (-0.04132, -0.005972, 0.0), (-0.03474, -0.01159, 0.0), (-0.02712, -0.02774, 0.0), (-0.02806, -0.03524, 0.0), (-0.03185, -0.03532, 0.0), (-0.03281, -0.04191, 0.0), (-0.03464, -0.04381, 0.0), (-0.03185, -0.04477, 0.0), (-0.0423, -0.06281, 0.0), (-0.0423, -0.06562, 0.0), (-0.04773, -0.06928, 0.0), (-0.03755, -0.06561, 0.0), (-0.0403, -0.06465, 0.0), (-0.02906, -0.04489, 0.0), (-0.02764, -0.04442, 0.0), (-0.02522, -0.04381, 0.0), (-0.02253, -0.03779, 0.0), (-0.02138, -0.03547, 0.0), (-0.01385, -0.04948, 0.0), (-0.01109, -0.0477, 0.0), (-0.01107, -0.05141, 0.0), (-0.007252, -0.04767, 0.0), (-0.004358, -0.07123, 0.0), (-0.001585, -0.0731, 0.0), (-0.002503, -0.06844, 0.0), (-0.004365, -0.05606, 0.0), (-0.001529, -0.04484, 0.0), (0.01547, -0.03439, 0.0), (0.02472, -0.03902, 0.0), (0.02038, -0.03633, 0.0), (0.02064, -0.0358, 0.0), (0.04146, -0.05947, 0.0), (0.0419, -0.06201, 0.0), (0.04663, -0.05244, 0.0), (0.04845, -0.05432, 0.0), (0.05993, -0.05984, 0.0), (0.05527, -0.04855, 0.0), (0.05429, -0.04668, 0.0), (0.02305, -0.008837, 0.0), (0.0146, -0.02764, 0.0), (0.007022, -0.03148, 0.0), (0.006981, -0.02111, 0.0), (0.009706, -0.02106, 0.0), (0.01074, -0.0002593, 0.0), (0.02243, 0.0106, 0.0), (0.03142, 0.008378, 0.0), (0.0401, 0.01014, 0.0), (0.042, 0.01487, 0.0), (0.04662, 0.006577, 0.0), (0.05336, 0.006154, 0.0), (0.04289, 0.01601, 0.0), (0.04006, 0.0204, 0.0), (0.03726, 0.01391, 0.0), (0.03261, 0.01111, 0.0), (0.02668, 0.01586, 0.0), (0.02047, 0.0183, 0.0), (0.01739, 0.01586, 0.0), (0.004196, 0.01871, 0.0), (0.008795, 0.02618, 0.0), (0.007367, 0.03283, 0.0), (0.002293, 0.05543, 0.0), (0.0117, 0.04328, 0.0), (0.004132, 0.05841, 0.0), (0.007947, 0.07549, 0.0), (0.01161, 0.08215, 0.0), (0.0126, 0.08421, 0.0), (0.009903, 0.1024, 0.0), (0.0173, 0.07538, 0.0), (0.006537, 0.07365, 0.0), (0.01259, 0.07351, 0.0), (0.007914, 0.06695, 0.0), (-0.01482, 0.06976, 0.0), (-0.02145, 0.05557, 0.0), (0.001343, 0.06225, 0.0), (-0.02997, 0.04894, 0.0), (-0.03789, 0.05526, 0.0), (-0.04513, 0.0499, 0.0), (-0.05742, 0.05367, 0.0), (-0.0385, 0.05179, 0.0), (-0.03064, 0.04694, 0.0), (0.0117, 0.04516, 0.0), (-0.06315, 0.04985, 0.0), (-0.05742, 0.05085, 0.0), (-0.0451, 0.04705, 0.0), (-0.04037, 0.04894, 0.0), (-0.06495, 0.0443, 0.0), (-0.02524, 0.0442, 0.0), (-0.02993, 0.04048, 0.0), (0.02402, 0.04231, 0.0), (0.02297, 0.04047, 0.0), (-0.03586, 0.04148, 0.0), (0.03296, 0.03063, 0.0), (-0.02996, 0.02718, 0.0), (0.02212, 0.01952, 0.0), (0.01839, 0.01389, 0.0), (0.02306, 0.01575, 0.0), (-0.05837, 0.02142, 0.0), (-0.06025, 0.01398, 0.0), (-0.06689, 0.01392, 0.0), (-0.06129, 0.01016, 0.0), (0.02284, 0.01011, 0.0), (0.008879, 0.006335, 0.0), (0.03276, 0.007188, 0.0), (0.05242, 0.000862, 0.0), (0.05479, 0.00056, 0.0), (0.04867, 0.001596, 0.0), (0.05247, -0.002174, 0.0), (0.05513, -0.001263, 0.0), (0.04674, -0.008732, 0.0), (0.002259, -0.003132, 0.0), (0.04867, -0.005876, 0.0), (0.03723, -0.03716, 0.0), (0.009345, -0.02006, 0.0), (0.024, -0.0316, 0.0), (0.02731, -0.03508, 0.0), (0.01512, -0.03519, 0.0), (0.01927, -0.03818, 0.0), (0.01263, -0.041, 0.0), (0.03542, -0.04387, 0.0), (0.05146, -0.05045, 0.0), (0.001281, -0.04667, 0.0), (0.04484, -0.05139, 0.0), (0.06085, -0.04575, 0.0), (0.05337, -0.0514, 0.0), (0.0552, -0.05507, 0.0), (0.0392, -0.05426, 0.0), (0.04206, -0.05619, 0.0), (-0.007207, -0.059, 0.0), (0.04057, -0.05705, 0.0), (0.001219, -0.05991, 0.0), (0.04385, -0.0618, 0.0), (0.0534, -0.05998, 0.0), (-0.001606, -0.06183, 0.0), (0.04201, -0.0646, 0.0)], [], [(0, 85, 86), (0, 84, 85), (1, 84, 0), (1, 83, 84), (1, 87, 83), (1, 89, 87), (88, 89, 1), (2, 87, 89), (2, 90, 87), (92, 3, 91), (93, 90, 2), (93, 82, 90), (95, 94, 4), (81, 82, 80), (95, 98, 94), (5, 98, 95), (99, 94, 98), (81, 100, 82), (101, 102, 97), (102, 96, 97), (96, 98, 5), (103, 96, 102), (96, 104, 98), (101, 6, 102), (103, 104, 96), (105, 6, 101), (81, 108, 100), (109, 108, 81), (10, 9, 110), (10, 8, 9), (111, 108, 109), (10, 7, 8), (13, 12, 112), (76, 113, 75), (76, 74, 113), (72, 70, 71), (115, 73, 74), (13, 16, 17), (72, 67, 70), (117, 14, 116), (118, 14, 117), (14, 16, 13), (73, 67, 72), (73, 66, 67), (118, 16, 14), (119, 16, 118), (65, 73, 115), (68, 70, 67), (65, 66, 73), (119, 15, 16), (65, 122, 66), (68, 123, 70), (68, 125, 123), (123, 124, 69), (126, 123, 125), (126, 124, 123), (126, 127, 124), (128, 125, 68), (63, 19, 20, 21, 129), (128, 130, 125), (114, 115, 74, 76, 77, 17, 18, 19, 63, 121, 120, 64), (22, 129, 21), (22, 132, 129), (59, 131, 58), (22, 61, 132), (61, 62, 132), (60, 133, 59), (133, 131, 59), (134, 131, 133), (47, 50, 133), (47, 49, 50), (136, 49, 47), (24, 36, 37), (25, 36, 24), (136, 48, 49), (25, 35, 36), (138, 131, 134), (26, 35, 25), (138, 139, 131), (46, 140, 137), (141, 139, 138), (26, 34, 35), (27, 34, 26), (27, 33, 34), (57, 56, 142), (13, 17, 77, 78, 79, 80, 82, 93, 3, 92, 94, 99, 106, 107, 7, 10, 11, 12), (39, 41, 37, 38), (41, 45, 46), (139, 56, 57), (39, 40, 41), (139, 143, 56), (27, 32, 33), (141, 143, 139), (141, 53, 143), (53, 144, 143), (28, 32, 27), (54, 144, 53), (145, 53, 141), (145, 146, 53), (147, 45, 41), (148, 146, 145), (54, 55, 144), (147, 149, 45), (148, 150, 146), (151, 55, 54), (51, 150, 148), (152, 149, 147), (52, 150, 51), (52, 153, 150), (152, 44, 149), (29, 32, 28), (29, 31, 32), (30, 31, 29), (42, 44, 152), (42, 43, 44), (60, 61, 22, 23, 24, 37, 41, 46, 137, 135, 47, 133)])
_uv = me_groundcracktop.uv_layers.new(name='UVMap')
_uv.uv.foreach_set('vector', [0.01263, 0.0, 0.9877, 0.0, 1.297, 0.0, 0.01263, 0.0, 0.9839, 0.0, 0.9877, 0.0, 0.01368, 0.0, 0.9839, 0.0, 0.01263, 0.0, 0.01368, 0.0, 0.9753, 0.0, 0.9839, 0.0, 0.01368, 0.0, 0.9684, 0.0, 0.9753, 0.0, 0.01368, 0.0, 0.01578, 0.0, 0.9684, 0.0, 0.01473, 0.0, 0.01578, 0.0, 0.01368, 0.0, 0.01975, 0.0, 0.9684, 0.0, 0.01578, 0.0, 0.01975, 0.0, 0.9674, 0.0, 0.9684, 0.0, 0.04419, 0.0, 0.02998, 0.0, 0.04314, 0.0, 0.02893, 0.0, 0.9674, 0.0, 0.01975, 0.0, 0.02893, 0.0, 0.9663, 0.0, 0.9674, 0.0, 0.0671, 0.0, 0.05734, 0.0, 0.06505, 0.0, 0.9316, 0.0, 0.9663, 0.0, 0.919, 0.0, 0.0671, 0.0, 0.1036, 0.0, 0.05734, 0.0, 0.0768, 0.0, 0.1036, 0.0, 0.0671, 0.0, 0.1079, 0.0, 0.05734, 0.0, 0.1036, 0.0, 0.9316, 0.0, 0.9653, 0.0, 0.9663, 0.0, 0.07996, 0.0, 0.1005, 0.0, 0.07891, 0.0, 0.1005, 0.0, 0.07785, 0.0, 0.07891, 0.0, 0.07785, 0.0, 0.1036, 0.0, 0.0768, 0.0, 0.1015, 0.0, 0.07785, 0.0, 0.1005, 0.0, 0.07785, 0.0, 0.1026, 0.0, 0.1036, 0.0, 0.07996, 0.0, 0.09942, 0.0, 0.1005, 0.0, 0.1015, 0.0, 0.1026, 0.0, 0.07785, 0.0, 0.08668, 0.0, 0.09942, 0.0, 0.07996, 0.0, 0.9316, 0.0, 0.9521, 0.0, 0.9653, 0.0, 0.9327, 0.0, 0.9521, 0.0, 0.9316, 0.0, 0.1377, 0.0, 0.1296, 0.0, 0.1362, 0.0, 0.1377, 0.0, 0.1276, 0.0, 0.1296, 0.0, 0.9393, 0.0, 0.9521, 0.0, 0.9327, 0.0, 0.1377, 0.0, 0.1252, 0.0, 0.1276, 0.0, 0.1631, 0.0, 0.1506, 0.0, 0.162, 0.0, 0.8874, 0.0, 0.8748, 0.0, 0.8798, 0.0, 0.8874, 0.0, 0.869, 0.0, 0.8748, 0.0, 0.8553, 0.0, 0.8389, 0.0, 0.8427, 0.0, 0.7476, 0.0, 0.8622, 0.0, 0.869, 0.0, 0.1631, 0.0, 0.1994, 0.0, 0.2004, 0.0, 0.8553, 0.0, 0.7806, 0.0, 0.8389, 0.0, 0.1952, 0.0, 0.1698, 0.0, 0.1825, 0.0, 0.1962, 0.0, 0.1698, 0.0, 0.1952, 0.0, 0.1698, 0.0, 0.1994, 0.0, 0.1631, 0.0, 0.8622, 0.0, 0.7806, 0.0, 0.8553, 0.0, 0.8622, 0.0, 0.7682, 0.0, 0.7806, 0.0, 0.1962, 0.0, 0.1994, 0.0, 0.1698, 0.0, 0.1973, 0.0, 0.1994, 0.0, 0.1962, 0.0, 0.7595, 0.0, 0.8622, 0.0, 0.7476, 0.0, 0.7938, 0.0, 0.8389, 0.0, 0.7806, 0.0, 0.7595, 0.0, 0.7682, 0.0, 0.8622, 0.0, 0.1973, 0.0, 0.1983, 0.0, 0.1994, 0.0, 0.7595, 0.0, 0.7605, 0.0, 0.7682, 0.0, 0.7938, 0.0, 0.8301, 0.0, 0.8389, 0.0, 0.7938, 0.0, 0.7969, 0.0, 0.8301, 0.0, 0.8301, 0.0, 0.8092, 0.0, 0.8173, 0.0, 0.798, 0.0, 0.8301, 0.0, 0.7969, 0.0, 0.798, 0.0, 0.8092, 0.0, 0.8301, 0.0, 0.798, 0.0, 0.805, 0.0, 0.8092, 0.0, 0.7948, 0.0, 0.7969, 0.0, 0.7938, 0.0, 0.7033, 0.0, 0.2199, 0.0, 0.2209, 0.0, 0.2341, 0.0, 0.6907, 0.0, 0.7948, 0.0, 0.7959, 0.0, 0.7969, 0.0, 0.7411, 0.0, 0.7476, 0.0, 0.869, 0.0, 0.8874, 0.0, 0.8937, 0.0, 0.2004, 0.0, 0.2072, 0.0, 0.2199, 0.0, 0.7033, 0.0, 0.7159, 0.0, 0.7291, 0.0, 0.7316, 0.0, 0.2351, 0.0, 0.6907, 0.0, 0.2341, 0.0, 0.2351, 0.0, 0.6797, 0.0, 0.6907, 0.0, 0.6518, 0.0, 0.6376, 0.0, 0.6386, 0.0, 0.2351, 0.0, 0.6712, 0.0, 0.6797, 0.0, 0.6712, 0.0, 0.6777, 0.0, 0.6797, 0.0, 0.6586, 0.0, 0.5166, 0.0, 0.6518, 0.0, 0.5166, 0.0, 0.6376, 0.0, 0.6518, 0.0, 0.521, 0.0, 0.6376, 0.0, 0.5166, 0.0, 0.4834, 0.0, 0.5065, 0.0, 0.5166, 0.0, 0.4834, 0.0, 0.5041, 0.0, 0.5065, 0.0, 0.4845, 0.0, 0.5041, 0.0, 0.4834, 0.0, 0.243, 0.0, 0.3369, 0.0, 0.3414, 0.0, 0.2557, 0.0, 0.3369, 0.0, 0.243, 0.0, 0.4845, 0.0, 0.4913, 0.0, 0.5041, 0.0, 0.2557, 0.0, 0.3346, 0.0, 0.3369, 0.0, 0.5292, 0.0, 0.6376, 0.0, 0.521, 0.0, 0.2625, 0.0, 0.3346, 0.0, 0.2557, 0.0, 0.5292, 0.0, 0.6365, 0.0, 0.6376, 0.0, 0.4566, 0.0, 0.4692, 0.0, 0.4703, 0.0, 0.5302, 0.0, 0.6365, 0.0, 0.5292, 0.0, 0.2625, 0.0, 0.3269, 0.0, 0.3346, 0.0, 0.2751, 0.0, 0.3269, 0.0, 0.2625, 0.0, 0.2751, 0.0, 0.3223, 0.0, 0.3269, 0.0, 0.6355, 0.0, 0.616, 0.0, 0.6096, 0.0, 0.1631, 0.0, 0.2004, 0.0, 0.8937, 0.0, 0.9063, 0.0, 0.9102, 0.0, 0.919, 0.0, 0.9663, 0.0, 0.02893, 0.0, 0.02998, 0.0, 0.04419, 0.0, 0.05734, 0.0, 0.1079, 0.0, 0.1168, 0.0, 0.1236, 0.0, 0.1252, 0.0, 0.1377, 0.0, 0.1433, 0.0, 0.1506, 0.0, 0.3667, 0.0, 0.386, 0.0, 0.3414, 0.0, 0.3541, 0.0, 0.386, 0.0, 0.4503, 0.0, 0.4566, 0.0, 0.6365, 0.0, 0.616, 0.0, 0.6355, 0.0, 0.3667, 0.0, 0.3793, 0.0, 0.386, 0.0, 0.6365, 0.0, 0.6149, 0.0, 0.616, 0.0, 0.2751, 0.0, 0.3156, 0.0, 0.3223, 0.0, 0.5302, 0.0, 0.6149, 0.0, 0.6365, 0.0, 0.5302, 0.0, 0.5819, 0.0, 0.6149, 0.0, 0.5819, 0.0, 0.6139, 0.0, 0.6149, 0.0, 0.2883, 0.0, 0.3156, 0.0, 0.2751, 0.0, 0.586, 0.0, 0.6139, 0.0, 0.5819, 0.0, 0.5371, 0.0, 0.5819, 0.0, 0.5302, 0.0, 0.5371, 0.0, 0.5755, 0.0, 0.5819, 0.0, 0.3987, 0.0, 0.4503, 0.0, 0.386, 0.0, 0.5443, 0.0, 0.5755, 0.0, 0.5371, 0.0, 0.586, 0.0, 0.6012, 0.0, 0.6139, 0.0, 0.3987, 0.0, 0.4438, 0.0, 0.4503, 0.0, 0.5443, 0.0, 0.5627, 0.0, 0.5755, 0.0, 0.5945, 0.0, 0.6012, 0.0, 0.586, 0.0, 0.5466, 0.0, 0.5627, 0.0, 0.5443, 0.0, 0.4056, 0.0, 0.4438, 0.0, 0.3987, 0.0, 0.549, 0.0, 0.5627, 0.0, 0.5466, 0.0, 0.549, 0.0, 0.556, 0.0, 0.5627, 0.0, 0.4056, 0.0, 0.4371, 0.0, 0.4438, 0.0, 0.2893, 0.0, 0.3156, 0.0, 0.2883, 0.0, 0.2893, 0.0, 0.3088, 0.0, 0.3156, 0.0, 0.296, 0.0, 0.3088, 0.0, 0.2893, 0.0, 0.4182, 0.0, 0.4371, 0.0, 0.4056, 0.0, 0.4182, 0.0, 0.4246, 0.0, 0.4371, 0.0, 0.6586, 0.0, 0.6712, 0.0, 0.2351, 0.0, 0.2362, 0.0, 0.243, 0.0, 0.3414, 0.0, 0.386, 0.0, 0.4566, 0.0, 0.4703, 0.0, 0.4763, 0.0, 0.4834, 0.0, 0.5166, 0.0])
me_groundcracktop.materials.append(mat_svgmat_001)
me_groundcracktop.update()

# ---- objects
ob_groundcrackwalls = bpy.data.objects.new('GroundCrackWalls', me_groundcrackwalls)
ob_groundcracktop = bpy.data.objects.new('GroundCrackTop', me_groundcracktop)

# ---- transforms, parenting, visibility, modifiers, constraints
ob_groundcrackwalls.location = (0.0, 0.0, 0.0)
ob_groundcrackwalls.scale = (5.0, 5.0, 1.0)
ob_groundcracktop.location = (0.0, 0.0, 0.0)
ob_groundcracktop.scale = (5.0, 5.0, 1.0)

# ---- collection membership
col_craquelure_svg.objects.link(ob_groundcrackwalls)
col_craquelure_svg.objects.link(ob_groundcracktop)

# ---- scene / render settings (as saved in the file)
scene.frame_start = 1; scene.frame_end = 250; scene.frame_set(177)
scene.render.engine = 'BLENDER_EEVEE_NEXT'
scene.cycles.sampling_pattern = 'TABULATED_SOBOL'
scene.cycles.use_light_tree = False
scene.view_settings.view_transform = 'Filmic'
bpy.context.view_layer.update()

# ---- added for rendering (the .blend has no active camera and no usable light): camera, sun
cam_auto = bpy.data.cameras.new('AutoCamera')
cam_auto.lens = 50.0
cam_auto.sensor_width = 36.0
cam_auto.clip_end = 1000.0
ob_auto_camera = bpy.data.objects.new('AutoCamera', cam_auto)
scene.collection.objects.link(ob_auto_camera)
ob_auto_camera.location = (1.01103, -1.15813, 0.706662)
ob_auto_camera.rotation_euler = (1.09748, -7.21219e-08, 0.694738)
scene.camera = ob_auto_camera
light_auto_sun = bpy.data.lights.new('AutoSun', 'SUN')
light_auto_sun.energy = 3.0
light_auto_sun.angle = 0.0523599
ob_auto_sun = bpy.data.objects.new('AutoSun', light_auto_sun)
scene.collection.objects.link(ob_auto_sun)
ob_auto_sun.rotation_euler = (0.872665, 0.174533, 0.523599)
bpy.context.view_layer.update()
